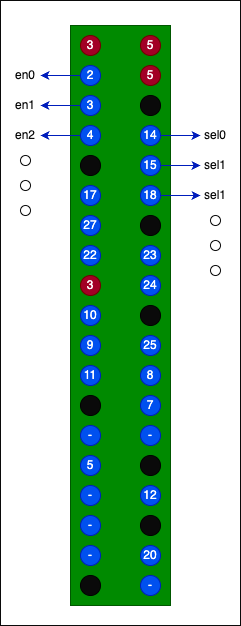

The diagram above was exported from draw.io. Its source (the exported page's mxGraphModel, read from the mxfile embedded in the PNG):
<mxGraphModel dx="466" dy="327" grid="1" gridSize="10" guides="1" tooltips="1" connect="1" arrows="1" fold="1" page="1" pageScale="1" pageWidth="850" pageHeight="1100" math="0" shadow="0">
  <root>
    <mxCell id="0" />
    <mxCell id="1" parent="0" />
    <mxCell id="72" value="" style="rounded=0;whiteSpace=wrap;html=1;strokeColor=#0A0A0A;fillColor=#FFFFFF;" parent="1" vertex="1">
      <mxGeometry x="80" y="25" width="240" height="625" as="geometry" />
    </mxCell>
    <mxCell id="2" value="" style="rounded=0;whiteSpace=wrap;html=1;fillColor=#008a00;fontColor=#ffffff;strokeColor=#005700;" parent="1" vertex="1">
      <mxGeometry x="150" y="50" width="100" height="580" as="geometry" />
    </mxCell>
    <mxCell id="3" value="3" style="ellipse;whiteSpace=wrap;html=1;aspect=fixed;fillColor=#a20025;fontColor=#ffffff;strokeColor=#6F0000;" parent="1" vertex="1">
      <mxGeometry x="160" y="60" width="20" height="20" as="geometry" />
    </mxCell>
    <mxCell id="43" style="edgeStyle=none;html=1;exitX=0;exitY=0.5;exitDx=0;exitDy=0;fontColor=#0A0A0A;fillColor=#0050ef;strokeColor=#001DBC;" parent="1" source="4" target="42" edge="1">
      <mxGeometry relative="1" as="geometry" />
    </mxCell>
    <mxCell id="4" value="2" style="ellipse;whiteSpace=wrap;html=1;aspect=fixed;fillColor=#0050ef;fontColor=#ffffff;strokeColor=#001DBC;" parent="1" vertex="1">
      <mxGeometry x="160" y="90" width="20" height="20" as="geometry" />
    </mxCell>
    <mxCell id="68" style="edgeStyle=none;html=1;entryX=1;entryY=0.5;entryDx=0;entryDy=0;fontColor=#0A0A0A;fillColor=#0050ef;strokeColor=#001DBC;" parent="1" source="5" target="49" edge="1">
      <mxGeometry relative="1" as="geometry" />
    </mxCell>
    <mxCell id="5" value="4" style="ellipse;whiteSpace=wrap;html=1;aspect=fixed;fillColor=#0050ef;fontColor=#ffffff;strokeColor=#001DBC;" parent="1" vertex="1">
      <mxGeometry x="160" y="150" width="20" height="20" as="geometry" />
    </mxCell>
    <mxCell id="6" value="" style="ellipse;whiteSpace=wrap;html=1;aspect=fixed;fillColor=#0A0A0A;" parent="1" vertex="1">
      <mxGeometry x="160" y="180" width="20" height="20" as="geometry" />
    </mxCell>
    <mxCell id="7" value="17" style="ellipse;whiteSpace=wrap;html=1;aspect=fixed;fillColor=#0050ef;fontColor=#ffffff;strokeColor=#001DBC;" parent="1" vertex="1">
      <mxGeometry x="160" y="210" width="20" height="20" as="geometry" />
    </mxCell>
    <mxCell id="8" value="27" style="ellipse;whiteSpace=wrap;html=1;aspect=fixed;fillColor=#0050ef;fontColor=#ffffff;strokeColor=#001DBC;" parent="1" vertex="1">
      <mxGeometry x="160" y="240" width="20" height="20" as="geometry" />
    </mxCell>
    <mxCell id="9" value="22" style="ellipse;whiteSpace=wrap;html=1;aspect=fixed;fillColor=#0050ef;fontColor=#ffffff;strokeColor=#001DBC;" parent="1" vertex="1">
      <mxGeometry x="160" y="270" width="20" height="20" as="geometry" />
    </mxCell>
    <mxCell id="10" value="3" style="ellipse;whiteSpace=wrap;html=1;aspect=fixed;fillColor=#a20025;fontColor=#ffffff;strokeColor=#6F0000;" parent="1" vertex="1">
      <mxGeometry x="160" y="300" width="20" height="20" as="geometry" />
    </mxCell>
    <mxCell id="11" value="10" style="ellipse;whiteSpace=wrap;html=1;aspect=fixed;fillColor=#0050ef;fontColor=#ffffff;strokeColor=#001DBC;" parent="1" vertex="1">
      <mxGeometry x="160" y="330" width="20" height="20" as="geometry" />
    </mxCell>
    <mxCell id="12" value="9" style="ellipse;whiteSpace=wrap;html=1;aspect=fixed;fillColor=#0050ef;fontColor=#ffffff;strokeColor=#001DBC;" parent="1" vertex="1">
      <mxGeometry x="160" y="360" width="20" height="20" as="geometry" />
    </mxCell>
    <mxCell id="13" value="11" style="ellipse;whiteSpace=wrap;html=1;aspect=fixed;fillColor=#0050ef;fontColor=#ffffff;strokeColor=#001DBC;" parent="1" vertex="1">
      <mxGeometry x="160" y="390" width="20" height="20" as="geometry" />
    </mxCell>
    <mxCell id="14" value="" style="ellipse;whiteSpace=wrap;html=1;aspect=fixed;fillColor=#0A0A0A;" parent="1" vertex="1">
      <mxGeometry x="160" y="420" width="20" height="20" as="geometry" />
    </mxCell>
    <mxCell id="15" value="-" style="ellipse;whiteSpace=wrap;html=1;aspect=fixed;fillColor=#0050ef;fontColor=#ffffff;strokeColor=#001DBC;" parent="1" vertex="1">
      <mxGeometry x="160" y="450" width="20" height="20" as="geometry" />
    </mxCell>
    <mxCell id="16" value="5" style="ellipse;whiteSpace=wrap;html=1;aspect=fixed;fillColor=#0050ef;fontColor=#ffffff;strokeColor=#001DBC;" parent="1" vertex="1">
      <mxGeometry x="160" y="480" width="20" height="20" as="geometry" />
    </mxCell>
    <mxCell id="17" value="-" style="ellipse;whiteSpace=wrap;html=1;aspect=fixed;fillColor=#0050ef;fontColor=#ffffff;strokeColor=#001DBC;" parent="1" vertex="1">
      <mxGeometry x="160" y="510" width="20" height="20" as="geometry" />
    </mxCell>
    <mxCell id="18" value="-" style="ellipse;whiteSpace=wrap;html=1;aspect=fixed;fillColor=#0050ef;fontColor=#ffffff;strokeColor=#001DBC;" parent="1" vertex="1">
      <mxGeometry x="160" y="540" width="20" height="20" as="geometry" />
    </mxCell>
    <mxCell id="20" value="" style="ellipse;whiteSpace=wrap;html=1;aspect=fixed;fillColor=#0A0A0A;" parent="1" vertex="1">
      <mxGeometry x="160" y="600" width="20" height="20" as="geometry" />
    </mxCell>
    <mxCell id="21" value="5" style="ellipse;whiteSpace=wrap;html=1;aspect=fixed;fillColor=#a20025;fontColor=#ffffff;strokeColor=#6F0000;" parent="1" vertex="1">
      <mxGeometry x="220" y="60" width="20" height="20" as="geometry" />
    </mxCell>
    <mxCell id="45" style="edgeStyle=none;html=1;entryX=0;entryY=0.5;entryDx=0;entryDy=0;labelBackgroundColor=#41384d;fillColor=#0050ef;strokeColor=#001DBC;" parent="1" source="23" target="44" edge="1">
      <mxGeometry relative="1" as="geometry" />
    </mxCell>
    <mxCell id="23" value="14" style="ellipse;whiteSpace=wrap;html=1;aspect=fixed;fillColor=#0050ef;fontColor=#ffffff;strokeColor=#001DBC;" parent="1" vertex="1">
      <mxGeometry x="220" y="150" width="20" height="20" as="geometry" />
    </mxCell>
    <mxCell id="48" style="edgeStyle=none;html=1;entryX=0;entryY=0.5;entryDx=0;entryDy=0;fillColor=#0050ef;strokeColor=#001DBC;" parent="1" source="24" target="47" edge="1">
      <mxGeometry relative="1" as="geometry" />
    </mxCell>
    <mxCell id="24" value="15" style="ellipse;whiteSpace=wrap;html=1;aspect=fixed;fillColor=#0050ef;fontColor=#ffffff;strokeColor=#001DBC;" parent="1" vertex="1">
      <mxGeometry x="220" y="180" width="20" height="20" as="geometry" />
    </mxCell>
    <mxCell id="57" style="edgeStyle=none;html=1;entryX=0;entryY=0.5;entryDx=0;entryDy=0;fillColor=#0050ef;strokeColor=#001DBC;" parent="1" source="25" target="55" edge="1">
      <mxGeometry relative="1" as="geometry" />
    </mxCell>
    <mxCell id="25" value="18" style="ellipse;whiteSpace=wrap;html=1;aspect=fixed;fillColor=#0050ef;fontColor=#ffffff;strokeColor=#001DBC;" parent="1" vertex="1">
      <mxGeometry x="220" y="210" width="20" height="20" as="geometry" />
    </mxCell>
    <mxCell id="26" value="23" style="ellipse;whiteSpace=wrap;html=1;aspect=fixed;fillColor=#0050ef;fontColor=#ffffff;strokeColor=#001DBC;" parent="1" vertex="1">
      <mxGeometry x="220" y="270" width="20" height="20" as="geometry" />
    </mxCell>
    <mxCell id="27" value="24" style="ellipse;whiteSpace=wrap;html=1;aspect=fixed;fillColor=#0050ef;fontColor=#ffffff;strokeColor=#001DBC;" parent="1" vertex="1">
      <mxGeometry x="220" y="300" width="20" height="20" as="geometry" />
    </mxCell>
    <mxCell id="28" value="" style="ellipse;whiteSpace=wrap;html=1;aspect=fixed;fillColor=#0A0A0A;" parent="1" vertex="1">
      <mxGeometry x="220" y="240" width="20" height="20" as="geometry" />
    </mxCell>
    <mxCell id="29" value="25" style="ellipse;whiteSpace=wrap;html=1;aspect=fixed;fillColor=#0050ef;fontColor=#ffffff;strokeColor=#001DBC;" parent="1" vertex="1">
      <mxGeometry x="220" y="360" width="20" height="20" as="geometry" />
    </mxCell>
    <mxCell id="30" value="8" style="ellipse;whiteSpace=wrap;html=1;aspect=fixed;fillColor=#0050ef;fontColor=#ffffff;strokeColor=#001DBC;" parent="1" vertex="1">
      <mxGeometry x="220" y="390" width="20" height="20" as="geometry" />
    </mxCell>
    <mxCell id="31" value="7" style="ellipse;whiteSpace=wrap;html=1;aspect=fixed;fillColor=#0050ef;fontColor=#ffffff;strokeColor=#001DBC;" parent="1" vertex="1">
      <mxGeometry x="220" y="420" width="20" height="20" as="geometry" />
    </mxCell>
    <mxCell id="32" value="-" style="ellipse;whiteSpace=wrap;html=1;aspect=fixed;fillColor=#0050ef;fontColor=#ffffff;strokeColor=#001DBC;" parent="1" vertex="1">
      <mxGeometry x="220" y="450" width="20" height="20" as="geometry" />
    </mxCell>
    <mxCell id="33" value="" style="ellipse;whiteSpace=wrap;html=1;aspect=fixed;fillColor=#0A0A0A;" parent="1" vertex="1">
      <mxGeometry x="220" y="480" width="20" height="20" as="geometry" />
    </mxCell>
    <mxCell id="34" value="12" style="ellipse;whiteSpace=wrap;html=1;aspect=fixed;fillColor=#0050ef;fontColor=#ffffff;strokeColor=#001DBC;" parent="1" vertex="1">
      <mxGeometry x="220" y="510" width="20" height="20" as="geometry" />
    </mxCell>
    <mxCell id="35" value="" style="ellipse;whiteSpace=wrap;html=1;aspect=fixed;fillColor=#0A0A0A;" parent="1" vertex="1">
      <mxGeometry x="220" y="540" width="20" height="20" as="geometry" />
    </mxCell>
    <mxCell id="36" value="-" style="ellipse;whiteSpace=wrap;html=1;aspect=fixed;fillColor=#0050ef;fontColor=#ffffff;strokeColor=#001DBC;" parent="1" vertex="1">
      <mxGeometry x="220" y="600" width="20" height="20" as="geometry" />
    </mxCell>
    <mxCell id="37" value="20" style="ellipse;whiteSpace=wrap;html=1;aspect=fixed;fillColor=#0050ef;fontColor=#ffffff;strokeColor=#001DBC;" parent="1" vertex="1">
      <mxGeometry x="220" y="570" width="20" height="20" as="geometry" />
    </mxCell>
    <mxCell id="39" value="5" style="ellipse;whiteSpace=wrap;html=1;aspect=fixed;fillColor=#a20025;fontColor=#ffffff;strokeColor=#6F0000;" parent="1" vertex="1">
      <mxGeometry x="220" y="90" width="20" height="20" as="geometry" />
    </mxCell>
    <mxCell id="42" value="en0" style="text;html=1;align=center;verticalAlign=middle;whiteSpace=wrap;rounded=0;fontColor=#0A0A0A;" parent="1" vertex="1">
      <mxGeometry x="90" y="85" width="30" height="30" as="geometry" />
    </mxCell>
    <mxCell id="44" value="sel0" style="text;html=1;strokeColor=none;fillColor=none;align=center;verticalAlign=middle;whiteSpace=wrap;rounded=0;fontColor=#0A0A0A;" parent="1" vertex="1">
      <mxGeometry x="280" y="145" width="30" height="30" as="geometry" />
    </mxCell>
    <mxCell id="46" value="en1" style="text;html=1;align=center;verticalAlign=middle;whiteSpace=wrap;rounded=0;fontColor=#0A0A0A;" parent="1" vertex="1">
      <mxGeometry x="90" y="115" width="30" height="30" as="geometry" />
    </mxCell>
    <mxCell id="47" value="sel1" style="text;html=1;strokeColor=none;fillColor=none;align=center;verticalAlign=middle;whiteSpace=wrap;rounded=0;fontColor=#0A0A0A;" parent="1" vertex="1">
      <mxGeometry x="280" y="175" width="30" height="30" as="geometry" />
    </mxCell>
    <mxCell id="49" value="en2" style="text;html=1;align=center;verticalAlign=middle;whiteSpace=wrap;rounded=0;fontColor=#0A0A0A;" parent="1" vertex="1">
      <mxGeometry x="90" y="145" width="30" height="30" as="geometry" />
    </mxCell>
    <mxCell id="55" value="sel1" style="text;html=1;strokeColor=none;fillColor=none;align=center;verticalAlign=middle;whiteSpace=wrap;rounded=0;fontColor=#0A0A0A;" parent="1" vertex="1">
      <mxGeometry x="280" y="205" width="30" height="30" as="geometry" />
    </mxCell>
    <mxCell id="59" value="" style="ellipse;whiteSpace=wrap;html=1;aspect=fixed;strokeColor=#0A0A0A;fillColor=#FFFFFF;" parent="1" vertex="1">
      <mxGeometry x="100" y="180" width="10" height="10" as="geometry" />
    </mxCell>
    <mxCell id="60" value="" style="ellipse;whiteSpace=wrap;html=1;aspect=fixed;strokeColor=#0A0A0A;fillColor=#FFFFFF;" parent="1" vertex="1">
      <mxGeometry x="100" y="205" width="10" height="10" as="geometry" />
    </mxCell>
    <mxCell id="61" value="" style="ellipse;whiteSpace=wrap;html=1;aspect=fixed;strokeColor=#0A0A0A;fillColor=#FFFFFF;" parent="1" vertex="1">
      <mxGeometry x="100" y="230" width="10" height="10" as="geometry" />
    </mxCell>
    <mxCell id="63" value="" style="ellipse;whiteSpace=wrap;html=1;aspect=fixed;fillColor=#FFFFFF;strokeColor=#0A0A0A;" parent="1" vertex="1">
      <mxGeometry x="290" y="240" width="10" height="10" as="geometry" />
    </mxCell>
    <mxCell id="64" value="" style="ellipse;whiteSpace=wrap;html=1;aspect=fixed;fillColor=#FFFFFF;strokeColor=#0A0A0A;" parent="1" vertex="1">
      <mxGeometry x="290" y="265" width="10" height="10" as="geometry" />
    </mxCell>
    <mxCell id="65" value="" style="ellipse;whiteSpace=wrap;html=1;aspect=fixed;fillColor=#FFFFFF;strokeColor=#0A0A0A;" parent="1" vertex="1">
      <mxGeometry x="290" y="290" width="10" height="10" as="geometry" />
    </mxCell>
    <mxCell id="67" style="edgeStyle=none;html=1;entryX=1;entryY=0.5;entryDx=0;entryDy=0;fontColor=#0A0A0A;fillColor=#0050ef;strokeColor=#001DBC;" parent="1" source="66" target="46" edge="1">
      <mxGeometry relative="1" as="geometry" />
    </mxCell>
    <mxCell id="66" value="3" style="ellipse;whiteSpace=wrap;html=1;aspect=fixed;fillColor=#0050ef;fontColor=#ffffff;strokeColor=#001DBC;" parent="1" vertex="1">
      <mxGeometry x="160" y="120" width="20" height="20" as="geometry" />
    </mxCell>
    <mxCell id="73" value="" style="ellipse;whiteSpace=wrap;html=1;aspect=fixed;fillColor=#0A0A0A;" vertex="1" parent="1">
      <mxGeometry x="220" y="120" width="20" height="20" as="geometry" />
    </mxCell>
    <mxCell id="77" value="" style="ellipse;whiteSpace=wrap;html=1;aspect=fixed;fillColor=#0A0A0A;" vertex="1" parent="1">
      <mxGeometry x="220" y="330" width="20" height="20" as="geometry" />
    </mxCell>
    <mxCell id="80" value="-" style="ellipse;whiteSpace=wrap;html=1;aspect=fixed;fillColor=#0050ef;fontColor=#ffffff;strokeColor=#001DBC;" vertex="1" parent="1">
      <mxGeometry x="160" y="570" width="20" height="20" as="geometry" />
    </mxCell>
  </root>
</mxGraphModel>